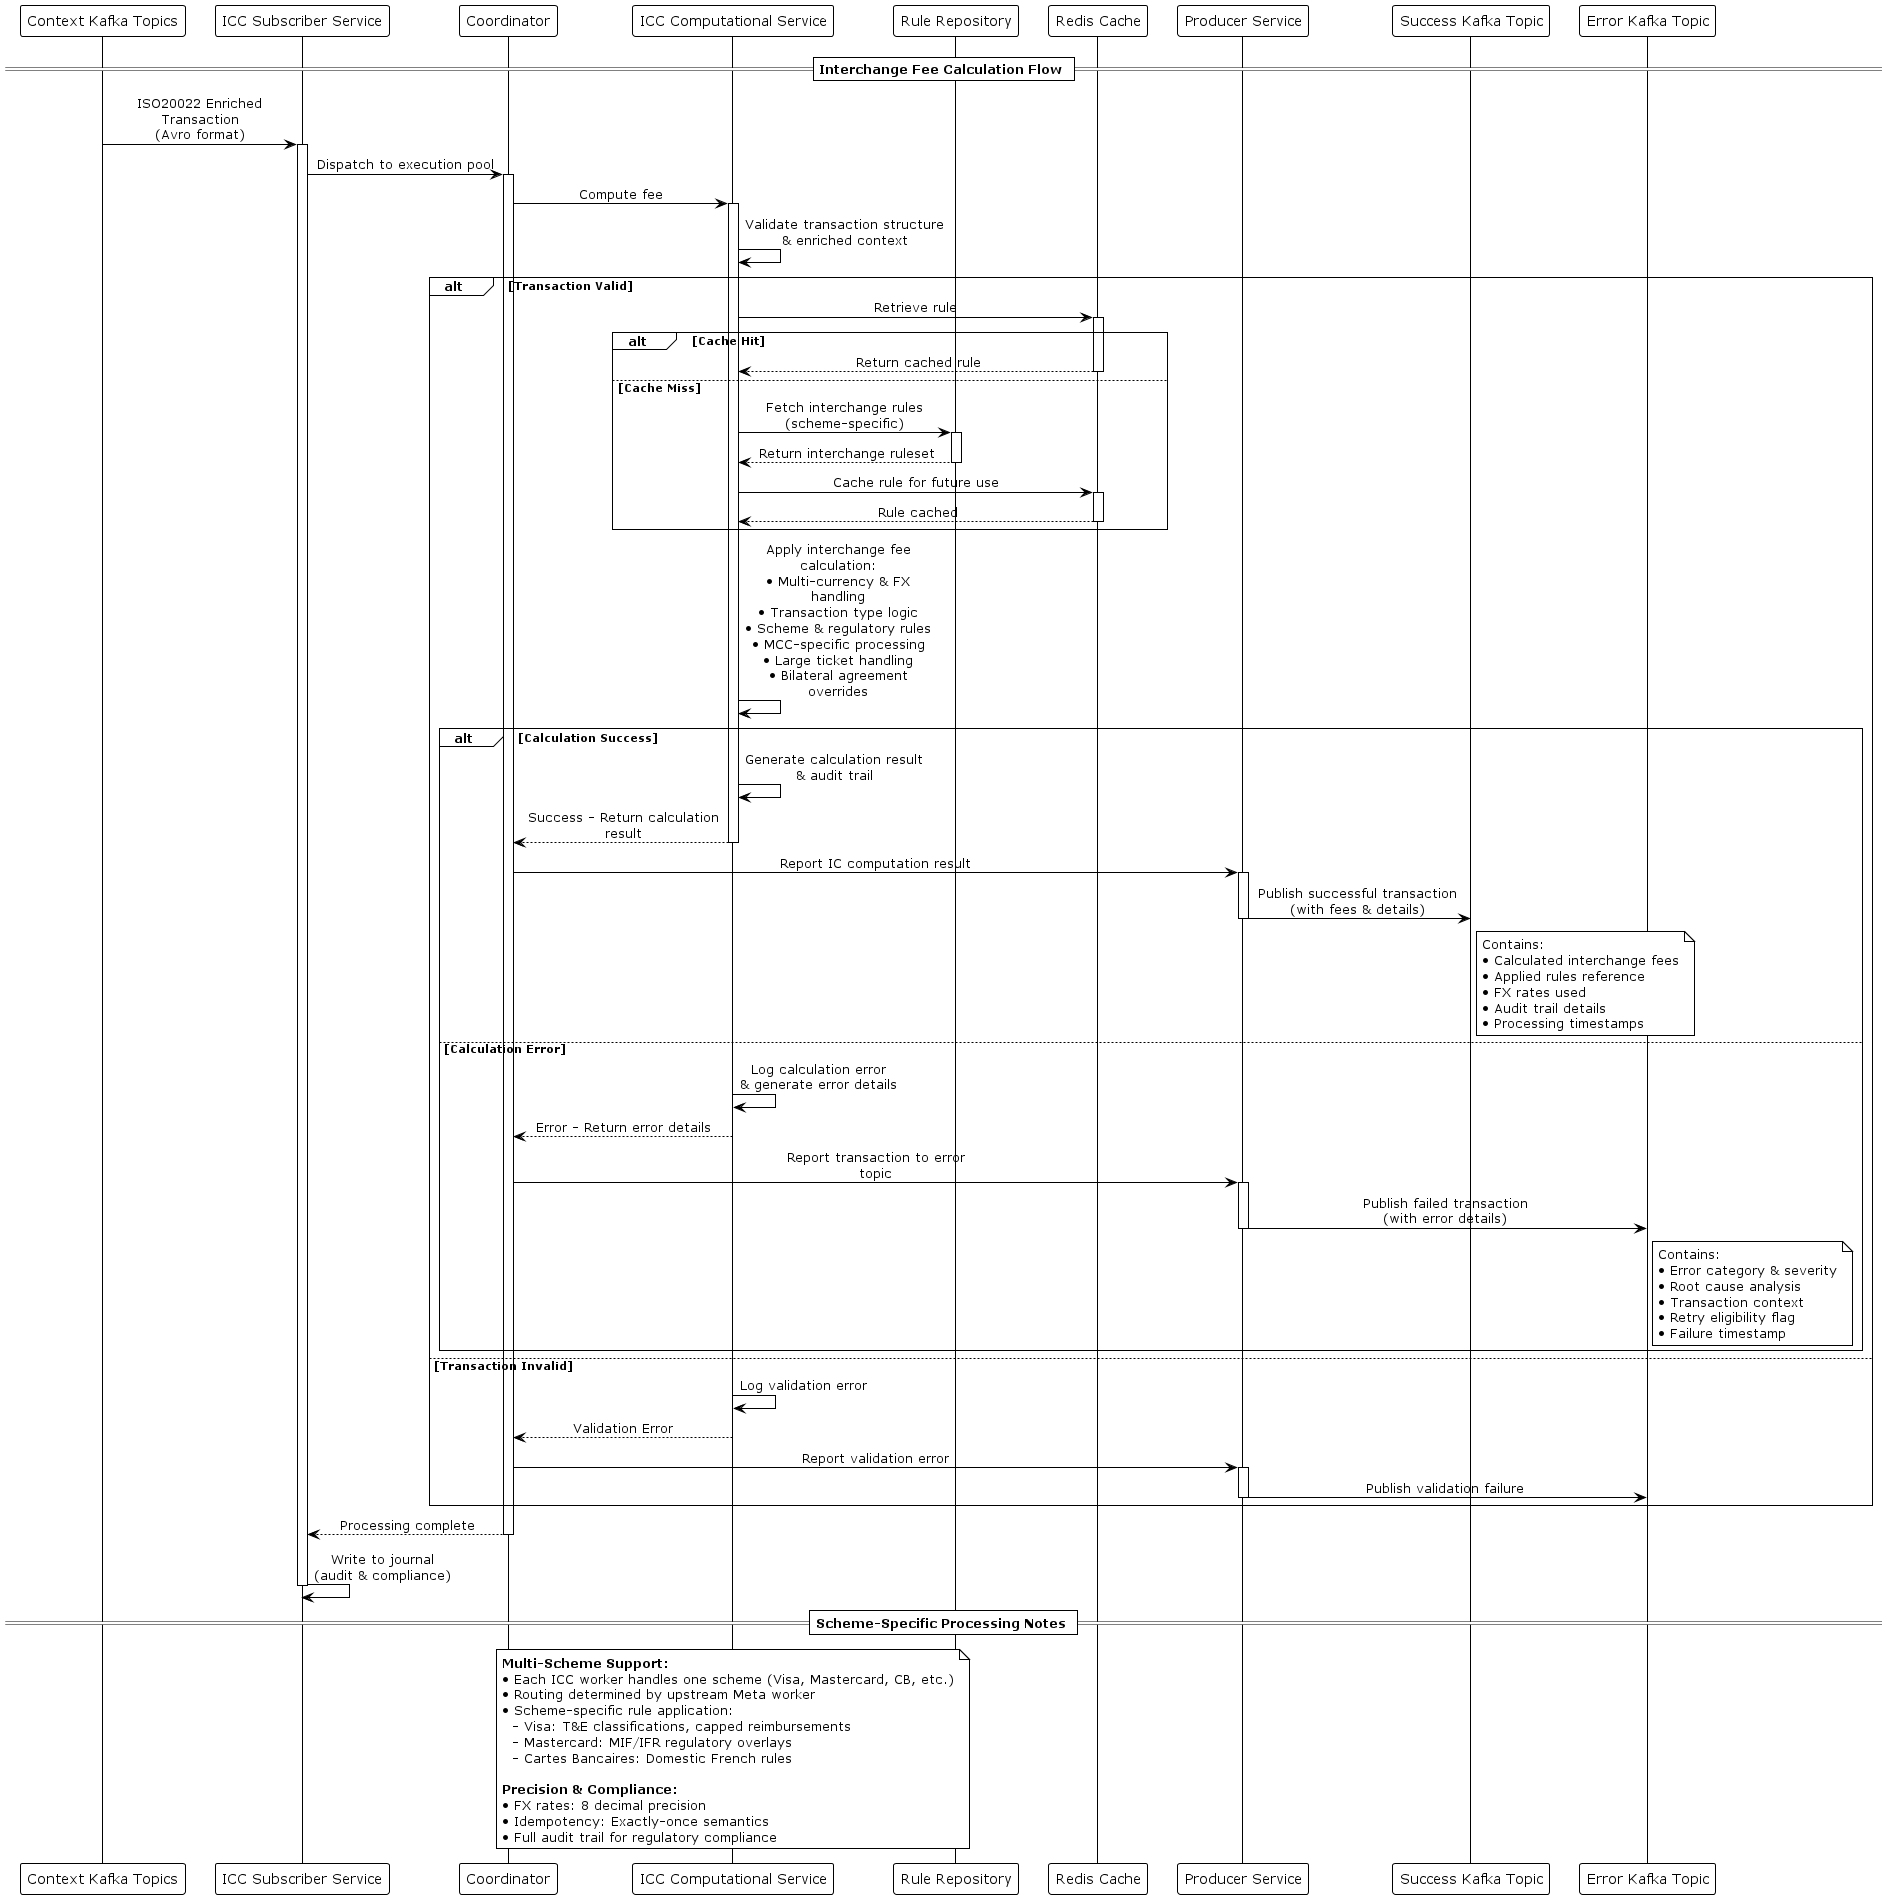

The diagram above was rendered by PlantUML. Its source (embedded in the PNG):
@startuml P2S Interchange Fee Calculation Process

!theme plain
skinparam backgroundColor #FFFFFF
skinparam sequenceMessageAlign center
skinparam maxMessageSize 200

participant "Context Kafka Topics" as KafkaContext
participant "ICC Subscriber Service" as ICCSubscriber  
participant "Coordinator" as Coordinator
participant "ICC Computational Service" as ICCCompute
participant "Rule Repository" as RuleRepo
participant "Redis Cache" as RedisCache
participant "Producer Service" as Producer
participant "Success Kafka Topic" as SuccessTopic
participant "Error Kafka Topic" as ErrorTopic

== Interchange Fee Calculation Flow ==

KafkaContext -> ICCSubscriber: ISO20022 Enriched Transaction\n(Avro format)
activate ICCSubscriber

ICCSubscriber -> Coordinator: Dispatch to execution pool
activate Coordinator

Coordinator -> ICCCompute: Compute fee
activate ICCCompute

ICCCompute -> ICCCompute: Validate transaction structure\n& enriched context

alt Transaction Valid
    
    ICCCompute -> RedisCache: Retrieve rule
    activate RedisCache
    
    alt Cache Hit
        RedisCache --> ICCCompute: Return cached rule
        deactivate RedisCache
    else Cache Miss
        ICCCompute -> RuleRepo: Fetch interchange rules\n(scheme-specific)
        activate RuleRepo
        RuleRepo --> ICCCompute: Return interchange ruleset
        deactivate RuleRepo
        
        ICCCompute -> RedisCache: Cache rule for future use
        activate RedisCache
        RedisCache --> ICCCompute: Rule cached
        deactivate RedisCache
    end
    
    ICCCompute -> ICCCompute: Apply interchange fee calculation:\n• Multi-currency & FX handling\n• Transaction type logic\n• Scheme & regulatory rules\n• MCC-specific processing\n• Large ticket handling\n• Bilateral agreement overrides
    
    alt Calculation Success
        ICCCompute -> ICCCompute: Generate calculation result\n& audit trail
        
        ICCCompute --> Coordinator: Success - Return calculation result
        deactivate ICCCompute
        
        Coordinator -> Producer: Report IC computation result
        activate Producer
        
        Producer -> SuccessTopic: Publish successful transaction\n(with fees & details)
        
        note right of SuccessTopic
            Contains:
            • Calculated interchange fees
            • Applied rules reference
            • FX rates used
            • Audit trail details
            • Processing timestamps
        end note
        
        deactivate Producer
        
    else Calculation Error
        ICCCompute -> ICCCompute: Log calculation error\n& generate error details
        
        ICCCompute --> Coordinator: Error - Return error details
        deactivate ICCCompute
        
        Coordinator -> Producer: Report transaction to error topic
        activate Producer
        
        Producer -> ErrorTopic: Publish failed transaction\n(with error details)
        
        note right of ErrorTopic
            Contains:
            • Error category & severity
            • Root cause analysis
            • Transaction context
            • Retry eligibility flag
            • Failure timestamp
        end note
        
        deactivate Producer
    end
    
else Transaction Invalid
    ICCCompute -> ICCCompute: Log validation error
    
    ICCCompute --> Coordinator: Validation Error
    deactivate ICCCompute
    
    Coordinator -> Producer: Report validation error
    activate Producer
    
    Producer -> ErrorTopic: Publish validation failure
    deactivate Producer
end

Coordinator --> ICCSubscriber: Processing complete
deactivate Coordinator

ICCSubscriber -> ICCSubscriber: Write to journal\n(audit & compliance)

deactivate ICCSubscriber

== Scheme-Specific Processing Notes ==
note over ICCCompute
    **Multi-Scheme Support:**
    • Each ICC worker handles one scheme (Visa, Mastercard, CB, etc.)
    • Routing determined by upstream Meta worker
    • Scheme-specific rule application:
      - Visa: T&E classifications, capped reimbursements
      - Mastercard: MIF/IFR regulatory overlays
      - Cartes Bancaires: Domestic French rules
    
    **Precision & Compliance:**
    • FX rates: 8 decimal precision
    • Idempotency: Exactly-once semantics
    • Full audit trail for regulatory compliance
end note

@enduml